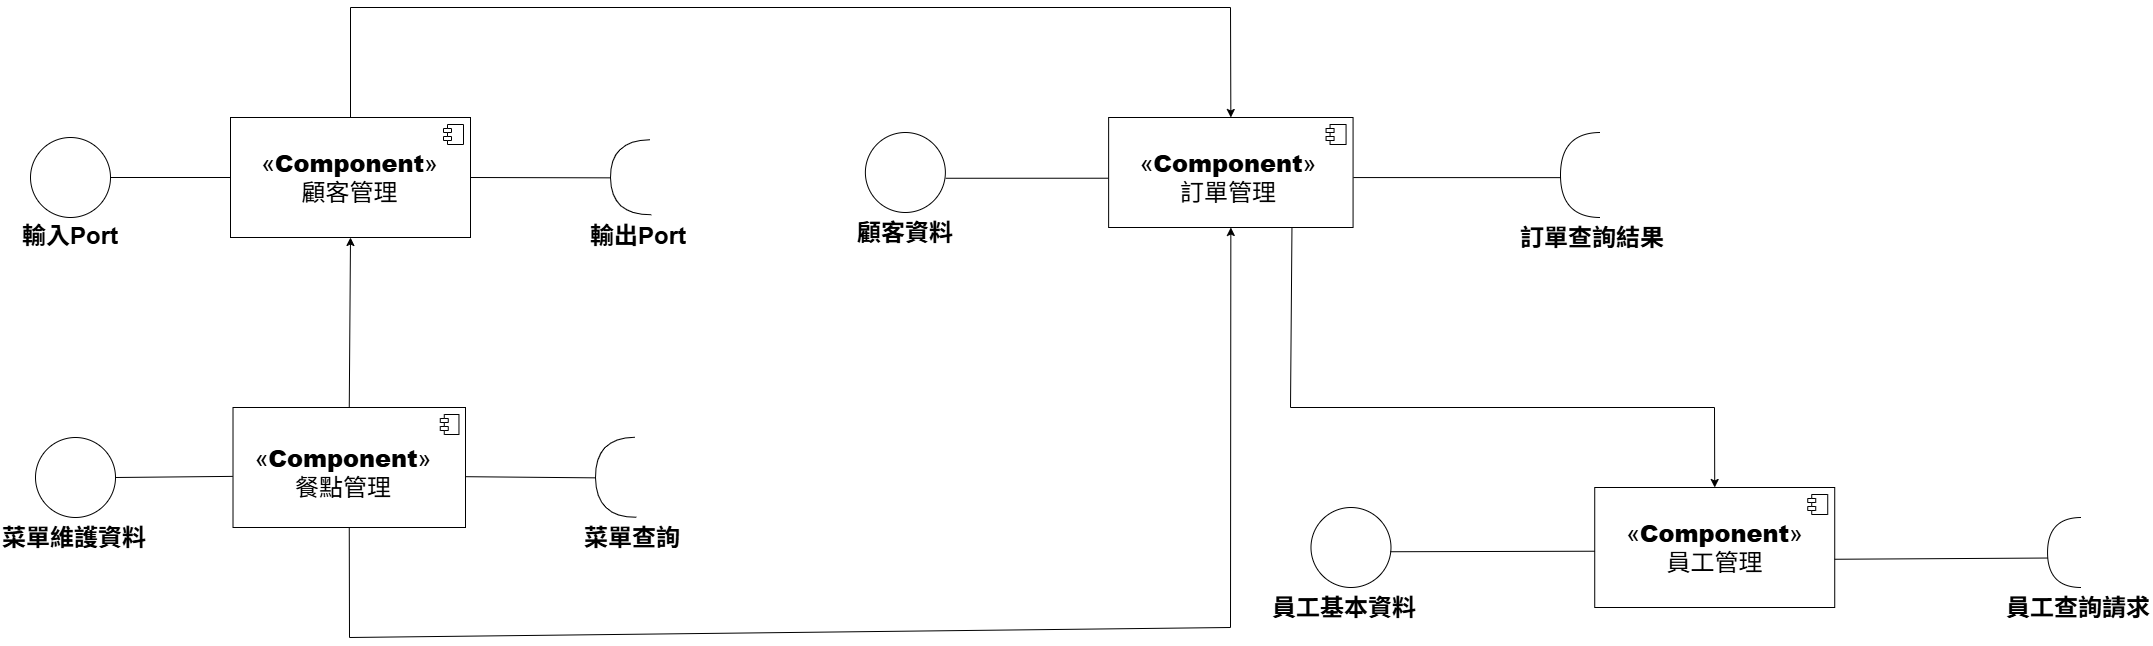

The diagram above was exported from draw.io. Its source (the exported page's mxGraphModel, read from the mxfile embedded in the PNG):
<mxGraphModel dx="5333" dy="6078" grid="1" gridSize="10" guides="1" tooltips="1" connect="1" arrows="1" fold="1" page="1" pageScale="1" pageWidth="827" pageHeight="1169" math="0" shadow="0">
  <root>
    <mxCell id="0" />
    <mxCell id="1" parent="0" />
    <mxCell id="2" value="" style="group" connectable="0" vertex="1" parent="1">
      <mxGeometry x="-1670" y="7360" width="672.22" height="137.5" as="geometry" />
    </mxCell>
    <mxCell id="3" value="" style="group" connectable="0" vertex="1" parent="2">
      <mxGeometry x="210" width="240" height="120" as="geometry" />
    </mxCell>
    <mxCell id="4" value="" style="html=1;dropTarget=0;whiteSpace=wrap;container=0;" vertex="1" parent="3">
      <mxGeometry width="240" height="120" as="geometry" />
    </mxCell>
    <mxCell id="5" value="&lt;h1 style=&quot;margin-top: 0px;&quot;&gt;&lt;font&gt;&lt;span style=&quot;font-weight: 400;&quot;&gt;«&lt;/span&gt;&lt;b style=&quot;&quot;&gt;Component&lt;/b&gt;&lt;span style=&quot;font-weight: 400;&quot;&gt;»&lt;/span&gt;&lt;br style=&quot;font-weight: 400;&quot;&gt;&lt;/font&gt;&lt;div style=&quot;&quot;&gt;&lt;span style=&quot;font-weight: 400; background-color: transparent; color: light-dark(rgb(0, 0, 0), rgb(255, 255, 255));&quot;&gt;&lt;font&gt;顧客管理&lt;/font&gt;&lt;/span&gt;&lt;/div&gt;&lt;/h1&gt;" style="text;html=1;whiteSpace=wrap;overflow=hidden;rounded=0;align=center;container=0;" vertex="1" parent="3">
      <mxGeometry x="19.449999999999818" y="25" width="201.11" height="70" as="geometry" />
    </mxCell>
    <mxCell id="6" value="" style="shape=module;jettyWidth=8;jettyHeight=4;container=0;" vertex="1" parent="3">
      <mxGeometry x="213" y="7" width="20" height="20" as="geometry">
        <mxPoint x="-27" y="7" as="offset" />
      </mxGeometry>
    </mxCell>
    <mxCell id="7" value="" style="endArrow=none;html=1;rounded=0;entryX=0;entryY=0.5;entryDx=0;entryDy=0;exitX=1;exitY=0.5;exitDx=0;exitDy=0;" edge="1" parent="2" source="8" target="4">
      <mxGeometry width="50" height="50" relative="1" as="geometry">
        <mxPoint x="100" y="80" as="sourcePoint" />
        <mxPoint x="260" y="90" as="targetPoint" />
      </mxGeometry>
    </mxCell>
    <mxCell id="8" value="" style="ellipse;whiteSpace=wrap;html=1;aspect=fixed;" vertex="1" parent="2">
      <mxGeometry x="10" y="20" width="80" height="80" as="geometry" />
    </mxCell>
    <mxCell id="9" value="&lt;h1 style=&quot;margin-top: 0px;&quot;&gt;輸入Port&lt;/h1&gt;" style="text;html=1;whiteSpace=wrap;overflow=hidden;rounded=0;" vertex="1" parent="2">
      <mxGeometry y="97.5" width="100" height="40" as="geometry" />
    </mxCell>
    <mxCell id="10" value="&lt;h1 style=&quot;margin-top: 0px;&quot;&gt;輸出Port&lt;/h1&gt;" style="text;html=1;whiteSpace=wrap;overflow=hidden;rounded=0;" vertex="1" parent="2">
      <mxGeometry x="567.77" y="97.5" width="104.45" height="40" as="geometry" />
    </mxCell>
    <mxCell id="11" value="" style="group" connectable="0" vertex="1" parent="2">
      <mxGeometry x="589.348580855474" y="22.156663302889683" width="41.30283828905203" height="75.68667339422063" as="geometry" />
    </mxCell>
    <mxCell id="12" value="" style="shape=requiredInterface;html=1;verticalLabelPosition=bottom;sketch=0;rotation=-181;fontSize=24;" vertex="1" parent="11">
      <mxGeometry x="0.6514191445260167" y="0.3433366971103169" width="40" height="75" as="geometry" />
    </mxCell>
    <mxCell id="13" value="" style="endArrow=none;html=1;rounded=0;entryX=1;entryY=0.5;entryDx=0;entryDy=0;exitX=1;exitY=0.5;exitDx=0;exitDy=0;exitPerimeter=0;" edge="1" parent="2" source="12" target="4">
      <mxGeometry width="50" height="50" relative="1" as="geometry">
        <mxPoint x="330" y="140" as="sourcePoint" />
        <mxPoint x="380" y="90" as="targetPoint" />
      </mxGeometry>
    </mxCell>
    <mxCell id="14" value="" style="group" connectable="0" vertex="1" parent="1">
      <mxGeometry x="-834.8100000000001" y="7360" width="811.3800000000001" height="140" as="geometry" />
    </mxCell>
    <mxCell id="15" value="" style="group" connectable="0" vertex="1" parent="14">
      <mxGeometry x="252.94000000000005" width="244.44000000000005" height="110" as="geometry" />
    </mxCell>
    <mxCell id="16" value="" style="html=1;dropTarget=0;whiteSpace=wrap;container=0;" vertex="1" parent="15">
      <mxGeometry width="244.44" height="110" as="geometry" />
    </mxCell>
    <mxCell id="17" value="&lt;h1 style=&quot;margin-top: 0px;&quot;&gt;&lt;font&gt;&lt;span style=&quot;font-weight: 400;&quot;&gt;«&lt;/span&gt;&lt;b style=&quot;&quot;&gt;Component&lt;/b&gt;&lt;span style=&quot;font-weight: 400;&quot;&gt;»&lt;/span&gt;&lt;br style=&quot;font-weight: 400;&quot;&gt;&lt;span style=&quot;font-weight: 400;&quot;&gt;訂單管理&lt;/span&gt;&lt;/font&gt;&lt;/h1&gt;" style="text;html=1;whiteSpace=wrap;overflow=hidden;rounded=0;align=center;container=0;" vertex="1" parent="15">
      <mxGeometry x="30" y="25" width="180" height="70" as="geometry" />
    </mxCell>
    <mxCell id="18" value="" style="shape=module;jettyWidth=8;jettyHeight=4;container=0;" vertex="1" parent="15">
      <mxGeometry x="217.43999999999994" y="7" width="20" height="20" as="geometry">
        <mxPoint x="-27" y="7" as="offset" />
      </mxGeometry>
    </mxCell>
    <mxCell id="19" value="" style="endArrow=none;html=1;rounded=0;entryX=-0.001;entryY=0.552;entryDx=0;entryDy=0;exitX=1.003;exitY=0.572;exitDx=0;exitDy=0;exitPerimeter=0;entryPerimeter=0;" edge="1" parent="14" source="20" target="16">
      <mxGeometry width="50" height="50" relative="1" as="geometry">
        <mxPoint x="22.970000000000027" y="65.04000000000087" as="sourcePoint" />
        <mxPoint x="231.06000000000017" y="60" as="targetPoint" />
      </mxGeometry>
    </mxCell>
    <mxCell id="20" value="" style="ellipse;whiteSpace=wrap;html=1;aspect=fixed;" vertex="1" parent="14">
      <mxGeometry x="9.680000000000064" y="15" width="80" height="80" as="geometry" />
    </mxCell>
    <mxCell id="21" value="" style="endArrow=none;html=1;rounded=0;entryX=1.001;entryY=0.546;entryDx=0;entryDy=0;entryPerimeter=0;exitX=0.988;exitY=0.469;exitDx=0;exitDy=0;exitPerimeter=0;" edge="1" parent="14" source="22" target="16">
      <mxGeometry width="50" height="50" relative="1" as="geometry">
        <mxPoint x="694.8100000000001" y="60" as="sourcePoint" />
        <mxPoint x="-75.18999999999994" y="10" as="targetPoint" />
      </mxGeometry>
    </mxCell>
    <mxCell id="22" value="" style="shape=requiredInterface;html=1;verticalLabelPosition=bottom;sketch=0;rotation=-180;" vertex="1" parent="14">
      <mxGeometry x="704.8100000000001" y="15" width="40" height="85" as="geometry" />
    </mxCell>
    <mxCell id="23" value="&lt;b&gt;&lt;font style=&quot;font-size: 24px;&quot;&gt;顧客資料&lt;/font&gt;&lt;/b&gt;" style="text;html=1;whiteSpace=wrap;overflow=hidden;rounded=0;" vertex="1" parent="14">
      <mxGeometry y="95" width="99.36" height="40" as="geometry" />
    </mxCell>
    <mxCell id="24" value="&lt;h1 style=&quot;margin-top: 0px;&quot;&gt;訂單查詢結果&lt;/h1&gt;" style="text;html=1;whiteSpace=wrap;overflow=hidden;rounded=0;" vertex="1" parent="14">
      <mxGeometry x="662.9100000000001" y="100" width="148.47" height="40" as="geometry" />
    </mxCell>
    <mxCell id="25" value="" style="group" connectable="0" vertex="1" parent="1">
      <mxGeometry x="-1690" y="7650" width="680.6200000000001" height="150" as="geometry" />
    </mxCell>
    <mxCell id="26" value="" style="endArrow=none;html=1;rounded=0;exitX=0.999;exitY=0.549;exitDx=0;exitDy=0;exitPerimeter=0;entryX=1;entryY=0.5;entryDx=0;entryDy=0;entryPerimeter=0;" edge="1" parent="25" target="27">
      <mxGeometry width="50" height="50" relative="1" as="geometry">
        <mxPoint x="463.5275099999999" y="69.1800000000012" as="sourcePoint" />
        <mxPoint x="591.2477093154928" y="70.81403807125662" as="targetPoint" />
      </mxGeometry>
    </mxCell>
    <mxCell id="27" value="" style="shape=requiredInterface;html=1;verticalLabelPosition=bottom;sketch=0;rotation=-181;container=0;" vertex="1" parent="25">
      <mxGeometry x="595" y="30" width="40" height="80" as="geometry" />
    </mxCell>
    <mxCell id="28" value="" style="endArrow=none;html=1;rounded=0;entryX=-0.001;entryY=0.574;entryDx=0;entryDy=0;entryPerimeter=0;exitX=1;exitY=0.5;exitDx=0;exitDy=0;" edge="1" parent="25" source="29" target="32">
      <mxGeometry width="50" height="50" relative="1" as="geometry">
        <mxPoint x="105" y="70" as="sourcePoint" />
        <mxPoint x="325" y="20" as="targetPoint" />
      </mxGeometry>
    </mxCell>
    <mxCell id="29" value="" style="ellipse;whiteSpace=wrap;html=1;aspect=fixed;container=0;" vertex="1" parent="25">
      <mxGeometry x="35" y="30" width="80" height="80" as="geometry" />
    </mxCell>
    <mxCell id="30" value="&lt;h1 style=&quot;margin-top: 0px;&quot;&gt;菜單維護資料&lt;/h1&gt;" style="text;html=1;whiteSpace=wrap;overflow=hidden;rounded=0;container=0;" vertex="1" parent="25">
      <mxGeometry y="110" width="150" height="40" as="geometry" />
    </mxCell>
    <mxCell id="31" value="&lt;h1 style=&quot;margin-top: 0px;&quot;&gt;菜單查詢&lt;/h1&gt;" style="text;html=1;whiteSpace=wrap;overflow=hidden;rounded=0;container=0;" vertex="1" parent="25">
      <mxGeometry x="581.8700000000001" y="110" width="98.75" height="40" as="geometry" />
    </mxCell>
    <mxCell id="32" value="" style="html=1;dropTarget=0;whiteSpace=wrap;container=0;" vertex="1" parent="25">
      <mxGeometry x="232.51" width="232.49" height="120" as="geometry" />
    </mxCell>
    <mxCell id="33" value="&lt;h1 style=&quot;margin-top: 0px;&quot;&gt;&lt;font&gt;&lt;span style=&quot;font-weight: 400;&quot;&gt;«&lt;/span&gt;&lt;b style=&quot;&quot;&gt;Component&lt;/b&gt;&lt;span style=&quot;font-weight: 400;&quot;&gt;»&lt;/span&gt;&lt;br style=&quot;font-weight: 400;&quot;&gt;&lt;span style=&quot;font-weight: 400;&quot;&gt;餐點管理&lt;/span&gt;&lt;/font&gt;&lt;/h1&gt;" style="text;html=1;whiteSpace=wrap;overflow=hidden;rounded=0;align=center;container=0;" vertex="1" parent="25">
      <mxGeometry x="250.8900000000001" y="30" width="184.11" height="70" as="geometry" />
    </mxCell>
    <mxCell id="34" value="" style="shape=module;jettyWidth=8;jettyHeight=4;container=0;" vertex="1" parent="25">
      <mxGeometry x="439.766355140187" y="7" width="18.69158878504673" height="20" as="geometry">
        <mxPoint x="-27" y="7" as="offset" />
      </mxGeometry>
    </mxCell>
    <mxCell id="35" value="" style="group" connectable="0" vertex="1" parent="1">
      <mxGeometry x="-420" y="7730" width="882.7" height="140" as="geometry" />
    </mxCell>
    <mxCell id="36" value="&lt;h1 style=&quot;margin-top: 0px;&quot;&gt;員工基本資料&lt;/h1&gt;" style="text;html=1;whiteSpace=wrap;overflow=hidden;rounded=0;" vertex="1" parent="35">
      <mxGeometry y="100" width="148.47" height="40" as="geometry" />
    </mxCell>
    <mxCell id="37" value="" style="group" connectable="0" vertex="1" parent="35">
      <mxGeometry x="40.48000000000002" width="842.22" height="140" as="geometry" />
    </mxCell>
    <mxCell id="38" value="" style="group" connectable="0" vertex="1" parent="37">
      <mxGeometry x="283.75" width="240" height="120" as="geometry" />
    </mxCell>
    <mxCell id="39" value="" style="html=1;dropTarget=0;whiteSpace=wrap;container=0;" vertex="1" parent="38">
      <mxGeometry width="240" height="120" as="geometry" />
    </mxCell>
    <mxCell id="40" value="&lt;h1 style=&quot;margin-top: 0px;&quot;&gt;&lt;font&gt;&lt;span style=&quot;font-weight: 400;&quot;&gt;«&lt;/span&gt;&lt;b style=&quot;&quot;&gt;Component&lt;/b&gt;&lt;span style=&quot;font-weight: 400;&quot;&gt;»&lt;/span&gt;&lt;br style=&quot;font-weight: 400;&quot;&gt;&lt;/font&gt;&lt;div style=&quot;&quot;&gt;&lt;span style=&quot;font-weight: 400; background-color: transparent; color: light-dark(rgb(0, 0, 0), rgb(255, 255, 255));&quot;&gt;&lt;font&gt;員工管理&lt;/font&gt;&lt;/span&gt;&lt;/div&gt;&lt;/h1&gt;" style="text;html=1;whiteSpace=wrap;overflow=hidden;rounded=0;align=center;container=0;" vertex="1" parent="38">
      <mxGeometry x="19.449999999999818" y="25" width="201.11" height="70" as="geometry" />
    </mxCell>
    <mxCell id="41" value="" style="shape=module;jettyWidth=8;jettyHeight=4;container=0;" vertex="1" parent="38">
      <mxGeometry x="213" y="7" width="20" height="20" as="geometry">
        <mxPoint x="-27" y="7" as="offset" />
      </mxGeometry>
    </mxCell>
    <mxCell id="42" value="" style="ellipse;whiteSpace=wrap;html=1;aspect=fixed;" vertex="1" parent="37">
      <mxGeometry y="20" width="80" height="80" as="geometry" />
    </mxCell>
    <mxCell id="43" value="" style="endArrow=none;html=1;rounded=0;entryX=0.001;entryY=0.531;entryDx=0;entryDy=0;entryPerimeter=0;exitX=0.992;exitY=0.553;exitDx=0;exitDy=0;exitPerimeter=0;" edge="1" parent="37" source="42" target="39">
      <mxGeometry width="50" height="50" relative="1" as="geometry">
        <mxPoint x="143.75" y="130" as="sourcePoint" />
        <mxPoint x="193.75" y="80" as="targetPoint" />
      </mxGeometry>
    </mxCell>
    <mxCell id="44" value="" style="endArrow=none;html=1;rounded=0;exitX=0.999;exitY=0.598;exitDx=0;exitDy=0;exitPerimeter=0;entryX=0.989;entryY=0.421;entryDx=0;entryDy=0;entryPerimeter=0;" edge="1" parent="37" source="39" target="45">
      <mxGeometry width="50" height="50" relative="1" as="geometry">
        <mxPoint x="673.75" y="160" as="sourcePoint" />
        <mxPoint x="723.75" y="72" as="targetPoint" />
      </mxGeometry>
    </mxCell>
    <mxCell id="45" value="" style="shape=requiredInterface;html=1;verticalLabelPosition=bottom;sketch=0;rotation=-180;" vertex="1" parent="37">
      <mxGeometry x="736.57" y="30" width="33.75" height="70" as="geometry" />
    </mxCell>
    <mxCell id="46" value="&lt;h1 style=&quot;margin-top: 0px;&quot;&gt;員工查詢請求&lt;/h1&gt;" style="text;html=1;whiteSpace=wrap;overflow=hidden;rounded=0;" vertex="1" parent="37">
      <mxGeometry x="693.75" y="100" width="148.47" height="40" as="geometry" />
    </mxCell>
    <mxCell id="47" value="" style="endArrow=classic;html=1;rounded=0;exitX=0.5;exitY=0;exitDx=0;exitDy=0;entryX=0.5;entryY=0;entryDx=0;entryDy=0;" edge="1" source="4" target="16" parent="1">
      <mxGeometry width="50" height="50" relative="1" as="geometry">
        <mxPoint x="-850" y="7660" as="sourcePoint" />
        <mxPoint x="-800" y="7610" as="targetPoint" />
        <Array as="points">
          <mxPoint x="-1340" y="7250" />
          <mxPoint x="-460" y="7250" />
        </Array>
      </mxGeometry>
    </mxCell>
    <mxCell id="48" value="" style="endArrow=classic;html=1;rounded=0;exitX=0.5;exitY=0;exitDx=0;exitDy=0;entryX=0.5;entryY=1;entryDx=0;entryDy=0;" edge="1" source="32" target="4" parent="1">
      <mxGeometry width="50" height="50" relative="1" as="geometry">
        <mxPoint x="-920" y="7560" as="sourcePoint" />
        <mxPoint x="-870" y="7510" as="targetPoint" />
      </mxGeometry>
    </mxCell>
    <mxCell id="49" value="" style="endArrow=classic;html=1;rounded=0;exitX=0.5;exitY=1;exitDx=0;exitDy=0;entryX=0.5;entryY=1;entryDx=0;entryDy=0;" edge="1" source="32" target="16" parent="1">
      <mxGeometry width="50" height="50" relative="1" as="geometry">
        <mxPoint x="-920" y="7560" as="sourcePoint" />
        <mxPoint x="-870" y="7510" as="targetPoint" />
        <Array as="points">
          <mxPoint x="-1341" y="7880" />
          <mxPoint x="-460" y="7870" />
        </Array>
      </mxGeometry>
    </mxCell>
    <mxCell id="50" value="" style="endArrow=classic;html=1;rounded=0;exitX=0.75;exitY=1;exitDx=0;exitDy=0;entryX=0.5;entryY=0;entryDx=0;entryDy=0;" edge="1" source="16" target="39" parent="1">
      <mxGeometry width="50" height="50" relative="1" as="geometry">
        <mxPoint x="-560" y="7560" as="sourcePoint" />
        <mxPoint x="-510" y="7510" as="targetPoint" />
        <Array as="points">
          <mxPoint x="-400" y="7650" />
          <mxPoint x="24" y="7650" />
        </Array>
      </mxGeometry>
    </mxCell>
  </root>
</mxGraphModel>